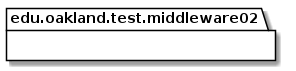

The diagram above was rendered by PlantUML. Its source (embedded in the PNG):
@startuml Middleware02TestPackage_DirectDependencies

package edu.oakland.test.middleware02 {
    
}


package edu.oakland.test.middleware02 {
    
}


@enduml